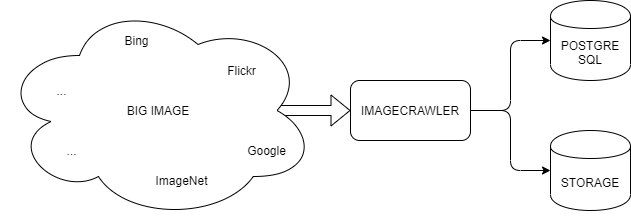

The diagram above was exported from draw.io. Its source (the exported page's mxGraphModel, read from the mxfile embedded in the PNG):
<mxGraphModel dx="950" dy="464" grid="1" gridSize="10" guides="1" tooltips="1" connect="1" arrows="1" fold="1" page="1" pageScale="1" pageWidth="827" pageHeight="1169" math="0" shadow="0">
  <root>
    <mxCell id="0" />
    <mxCell id="1" parent="0" />
    <mxCell id="15" value="" style="shape=flexArrow;endArrow=classic;html=1;entryX=0;entryY=0.5;entryDx=0;entryDy=0;exitX=0.875;exitY=0.5;exitDx=0;exitDy=0;exitPerimeter=0;" parent="1" source="5" target="12" edge="1">
      <mxGeometry width="50" height="50" relative="1" as="geometry">
        <mxPoint x="390" y="280" as="sourcePoint" />
        <mxPoint x="610" y="360" as="targetPoint" />
      </mxGeometry>
    </mxCell>
    <mxCell id="5" value="BIG IMAGE" style="ellipse;shape=cloud;whiteSpace=wrap;html=1;" parent="1" vertex="1">
      <mxGeometry x="40" y="40" width="316" height="220" as="geometry" />
    </mxCell>
    <mxCell id="6" value="&lt;span&gt;Bing&lt;/span&gt;" style="text;html=1;align=center;verticalAlign=middle;resizable=0;points=[];autosize=1;" parent="1" vertex="1">
      <mxGeometry x="156" y="70" width="40" height="20" as="geometry" />
    </mxCell>
    <mxCell id="7" value="&lt;span&gt;Google&lt;/span&gt;" style="text;html=1;align=center;verticalAlign=middle;resizable=0;points=[];autosize=1;" parent="1" vertex="1">
      <mxGeometry x="281" y="180" width="50" height="20" as="geometry" />
    </mxCell>
    <mxCell id="8" value="&lt;span&gt;ImageNet&lt;/span&gt;" style="text;html=1;align=center;verticalAlign=middle;resizable=0;points=[];autosize=1;" parent="1" vertex="1">
      <mxGeometry x="186" y="210" width="70" height="20" as="geometry" />
    </mxCell>
    <mxCell id="9" value="&lt;span&gt;...&lt;/span&gt;" style="text;html=1;align=center;verticalAlign=middle;resizable=0;points=[];autosize=1;" parent="1" vertex="1">
      <mxGeometry x="96" y="180" width="30" height="20" as="geometry" />
    </mxCell>
    <mxCell id="10" value="&lt;span&gt;Flickr&lt;/span&gt;" style="text;html=1;align=center;verticalAlign=middle;resizable=0;points=[];autosize=1;" parent="1" vertex="1">
      <mxGeometry x="261" y="100" width="40" height="20" as="geometry" />
    </mxCell>
    <mxCell id="11" value="&lt;span&gt;...&lt;/span&gt;" style="text;html=1;align=center;verticalAlign=middle;resizable=0;points=[];autosize=1;" parent="1" vertex="1">
      <mxGeometry x="86" y="120" width="30" height="20" as="geometry" />
    </mxCell>
    <mxCell id="12" value="IMAGECRAWLER" style="rounded=1;whiteSpace=wrap;html=1;" parent="1" vertex="1">
      <mxGeometry x="390" y="120" width="120" height="60" as="geometry" />
    </mxCell>
    <mxCell id="13" value="&lt;span&gt;POSTGRE&lt;br&gt;SQL&lt;/span&gt;" style="shape=cylinder;whiteSpace=wrap;html=1;boundedLbl=1;backgroundOutline=1;" parent="1" vertex="1">
      <mxGeometry x="590" y="40" width="80" height="80" as="geometry" />
    </mxCell>
    <mxCell id="18" value="" style="edgeStyle=elbowEdgeStyle;elbow=horizontal;endArrow=classic;html=1;exitX=1;exitY=0.5;exitDx=0;exitDy=0;entryX=0;entryY=0.5;entryDx=0;entryDy=0;" parent="1" source="12" edge="1" target="29">
      <mxGeometry width="50" height="50" relative="1" as="geometry">
        <mxPoint x="480" y="430" as="sourcePoint" />
        <mxPoint x="590" y="210" as="targetPoint" />
      </mxGeometry>
    </mxCell>
    <mxCell id="25" value="" style="edgeStyle=elbowEdgeStyle;elbow=horizontal;endArrow=classic;html=1;entryX=0;entryY=0.5;entryDx=0;entryDy=0;" parent="1" target="13" edge="1">
      <mxGeometry width="50" height="50" relative="1" as="geometry">
        <mxPoint x="510" y="150" as="sourcePoint" />
        <mxPoint x="560" y="40" as="targetPoint" />
      </mxGeometry>
    </mxCell>
    <mxCell id="29" value="STORAGE" style="shape=cylinder;whiteSpace=wrap;html=1;boundedLbl=1;backgroundOutline=1;" parent="1" vertex="1">
      <mxGeometry x="590" y="170" width="80" height="80" as="geometry" />
    </mxCell>
  </root>
</mxGraphModel>